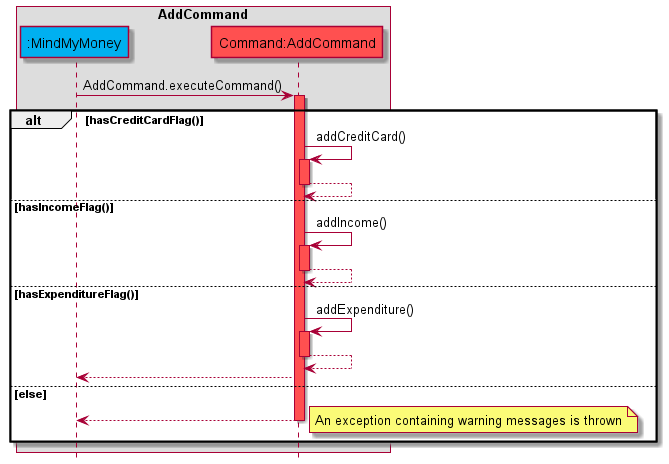

The diagram above was rendered by PlantUML. Its source (embedded in the PNG):
@startuml
!include Style.puml

box AddCommand
participant ":MindMyMoney" as Parser PARSER_COLOUR
participant "Command:AddCommand" as AddCommand COMMANDS_COLOUR
end box
hide footbox

Parser -> AddCommand: AddCommand.executeCommand()
activate AddCommand COMMANDS_COLOUR

alt hasCreditCardFlag()
AddCommand -> AddCommand: addCreditCard()
activate AddCommand COMMANDS_COLOUR
AddCommand --> AddCommand:
deactivate AddCommand


else hasIncomeFlag()
AddCommand -> AddCommand: addIncome()
activate AddCommand COMMANDS_COLOUR
AddCommand --> AddCommand:
deactivate AddCommand

else hasExpenditureFlag()
AddCommand -> AddCommand: addExpenditure()
activate AddCommand COMMANDS_COLOUR
AddCommand --> AddCommand:
deactivate AddCommand COMMANDS_COLOUR
AddCommand --> Parser:

else else
AddCommand --> Parser:
deactivate AddCommand COMMANDS_COLOUR
note right
An exception containing warning messages is thrown
end note
end

@enduml